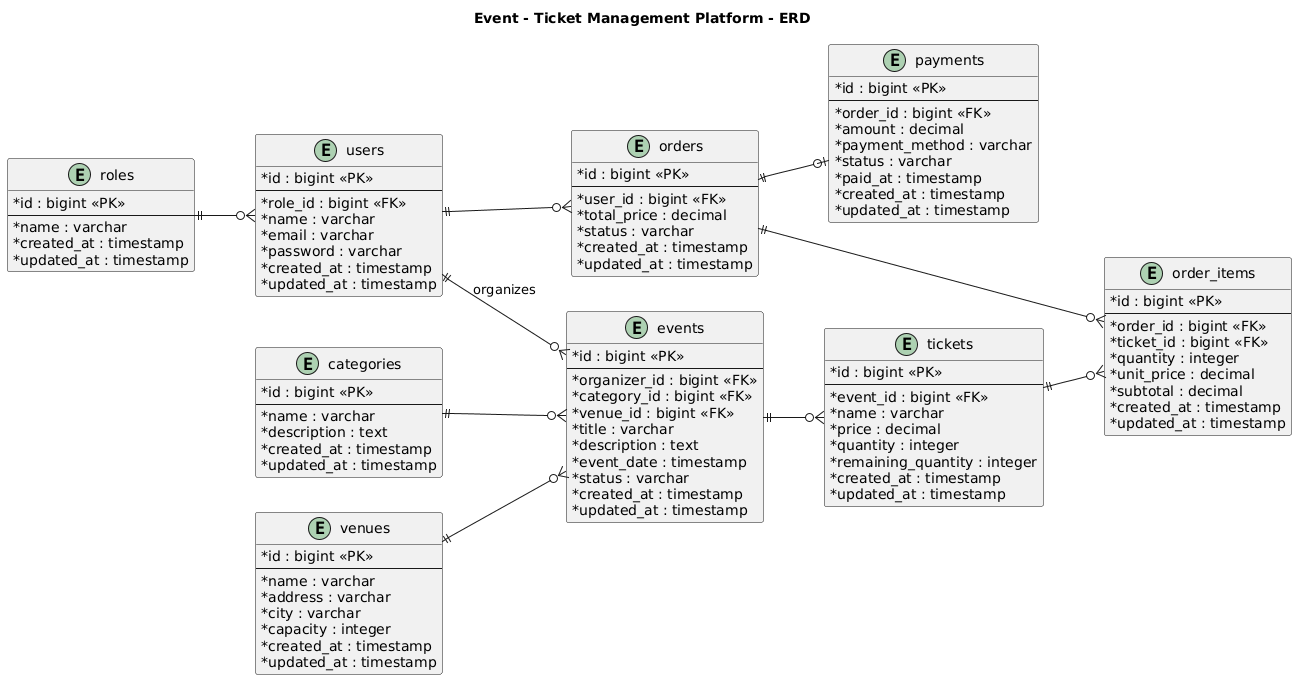

The diagram above was rendered by PlantUML. Its source (embedded in the PNG):
@startuml
title Event - Ticket Management Platform - ERD

hide methods
skinparam classAttributeIconSize 0
left to right direction

entity "roles" as roles {
  * id : bigint <<PK>>
  --
  * name : varchar
  * created_at : timestamp
  * updated_at : timestamp
}

entity "users" as users {
  * id : bigint <<PK>>
  --
  * role_id : bigint <<FK>>
  * name : varchar
  * email : varchar
  * password : varchar
  * created_at : timestamp
  * updated_at : timestamp
}

entity "categories" as categories {
  * id : bigint <<PK>>
  --
  * name : varchar
  * description : text
  * created_at : timestamp
  * updated_at : timestamp
}

entity "venues" as venues {
  * id : bigint <<PK>>
  --
  * name : varchar
  * address : varchar
  * city : varchar
  * capacity : integer
  * created_at : timestamp
  * updated_at : timestamp
}

entity "events" as events {
  * id : bigint <<PK>>
  --
  * organizer_id : bigint <<FK>>
  * category_id : bigint <<FK>>
  * venue_id : bigint <<FK>>
  * title : varchar
  * description : text
  * event_date : timestamp
  * status : varchar
  * created_at : timestamp
  * updated_at : timestamp
}

entity "tickets" as tickets {
  * id : bigint <<PK>>
  --
  * event_id : bigint <<FK>>
  * name : varchar
  * price : decimal
  * quantity : integer
  * remaining_quantity : integer
  * created_at : timestamp
  * updated_at : timestamp
}

entity "orders" as orders {
  * id : bigint <<PK>>
  --
  * user_id : bigint <<FK>>
  * total_price : decimal
  * status : varchar
  * created_at : timestamp
  * updated_at : timestamp
}

entity "order_items" as order_items {
  * id : bigint <<PK>>
  --
  * order_id : bigint <<FK>>
  * ticket_id : bigint <<FK>>
  * quantity : integer
  * unit_price : decimal
  * subtotal : decimal
  * created_at : timestamp
  * updated_at : timestamp
}

entity "payments" as payments {
  * id : bigint <<PK>>
  --
  * order_id : bigint <<FK>>
  * amount : decimal
  * payment_method : varchar
  * status : varchar
  * paid_at : timestamp
  * created_at : timestamp
  * updated_at : timestamp
}

roles ||--o{ users
users ||--o{ events : organizes
categories ||--o{ events
venues ||--o{ events
events ||--o{ tickets
users ||--o{ orders
orders ||--o{ order_items
tickets ||--o{ order_items
orders ||--o| payments
@enduml